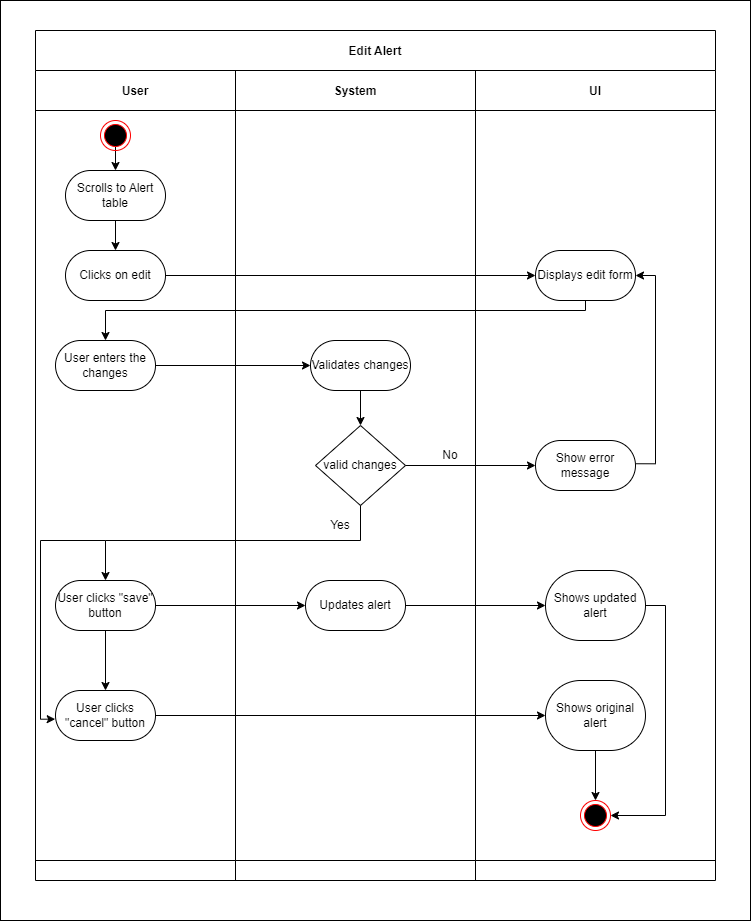

The diagram above was exported from draw.io. Its source (the exported page's mxGraphModel, read from the mxfile embedded in the PNG):
<mxGraphModel dx="1514" dy="796" grid="1" gridSize="10" guides="1" tooltips="1" connect="1" arrows="1" fold="1" page="1" pageScale="1" pageWidth="850" pageHeight="1100" math="0" shadow="0">
  <root>
    <mxCell id="0" />
    <mxCell id="1" parent="0" />
    <mxCell id="2" value="" style="rounded=0;whiteSpace=wrap;html=1;" vertex="1" parent="1">
      <mxGeometry x="45" y="40" width="750" height="920" as="geometry" />
    </mxCell>
    <mxCell id="3" value="Edit Alert" style="shape=table;childLayout=tableLayout;startSize=40;collapsible=0;recursiveResize=0;expand=0;fillColor=none;fontStyle=1" vertex="1" parent="1">
      <mxGeometry x="80" y="70" width="680" height="850" as="geometry" />
    </mxCell>
    <mxCell id="4" value="" style="shape=tableRow;horizontal=0;swimlaneHead=0;swimlaneBody=0;top=0;left=0;bottom=0;right=0;fillColor=none;points=[[0,0.5],[1,0.5]];portConstraint=eastwest;startSize=0;collapsible=0;recursiveResize=0;expand=0;fontStyle=1;" vertex="1" parent="3">
      <mxGeometry y="40" width="680" height="790" as="geometry" />
    </mxCell>
    <mxCell id="5" value="User" style="swimlane;swimlaneHead=0;swimlaneBody=0;connectable=0;fillColor=none;startSize=40;collapsible=0;recursiveResize=0;expand=0;fontStyle=1;" vertex="1" parent="4">
      <mxGeometry width="200" height="790" as="geometry">
        <mxRectangle width="200" height="790" as="alternateBounds" />
      </mxGeometry>
    </mxCell>
    <mxCell id="6" value="Scrolls to Alert table" style="rounded=1;whiteSpace=wrap;html=1;arcSize=50;" vertex="1" parent="5">
      <mxGeometry x="30" y="100" width="100" height="50" as="geometry" />
    </mxCell>
    <mxCell id="7" value="User enters the changes" style="rounded=1;whiteSpace=wrap;html=1;arcSize=50;" vertex="1" parent="5">
      <mxGeometry x="20" y="270" width="100" height="50" as="geometry" />
    </mxCell>
    <mxCell id="9" style="edgeStyle=orthogonalEdgeStyle;rounded=0;orthogonalLoop=1;jettySize=auto;html=1;exitX=0.5;exitY=1;exitDx=0;exitDy=0;entryX=0.5;entryY=0;entryDx=0;entryDy=0;" edge="1" parent="5" target="6">
      <mxGeometry relative="1" as="geometry">
        <mxPoint x="80" y="70" as="sourcePoint" />
      </mxGeometry>
    </mxCell>
    <mxCell id="10" value="" style="ellipse;html=1;shape=endState;fillColor=#000000;strokeColor=#ff0000;" vertex="1" parent="5">
      <mxGeometry x="65" y="50" width="30" height="30" as="geometry" />
    </mxCell>
    <mxCell id="47" value="Clicks on edit" style="rounded=1;whiteSpace=wrap;html=1;arcSize=50;" vertex="1" parent="5">
      <mxGeometry x="30" y="180" width="100" height="50" as="geometry" />
    </mxCell>
    <mxCell id="34" style="edgeStyle=orthogonalEdgeStyle;rounded=0;orthogonalLoop=1;jettySize=auto;html=1;entryX=0.5;entryY=0;entryDx=0;entryDy=0;exitX=0.5;exitY=1;exitDx=0;exitDy=0;" edge="1" parent="5" source="6" target="47">
      <mxGeometry relative="1" as="geometry">
        <mxPoint x="260" y="85" as="targetPoint" />
      </mxGeometry>
    </mxCell>
    <mxCell id="50" style="edgeStyle=orthogonalEdgeStyle;rounded=0;orthogonalLoop=1;jettySize=auto;html=1;entryX=-0.003;entryY=0.573;entryDx=0;entryDy=0;entryPerimeter=0;" edge="1" parent="5" target="48">
      <mxGeometry relative="1" as="geometry">
        <mxPoint x="70" y="470" as="sourcePoint" />
        <mxPoint x="26.300000000000068" y="649" as="targetPoint" />
        <Array as="points">
          <mxPoint x="5" y="470" />
          <mxPoint x="5" y="649" />
        </Array>
      </mxGeometry>
    </mxCell>
    <mxCell id="11" value="System" style="swimlane;swimlaneHead=0;swimlaneBody=0;connectable=0;fillColor=none;startSize=40;collapsible=0;recursiveResize=0;expand=0;fontStyle=1;" vertex="1" parent="4">
      <mxGeometry x="200" width="240" height="790" as="geometry">
        <mxRectangle width="240" height="790" as="alternateBounds" />
      </mxGeometry>
    </mxCell>
    <mxCell id="15" value="valid changes" style="rhombus;whiteSpace=wrap;html=1;" vertex="1" parent="11">
      <mxGeometry x="80" y="355" width="90" height="80" as="geometry" />
    </mxCell>
    <mxCell id="16" style="edgeStyle=orthogonalEdgeStyle;rounded=0;orthogonalLoop=1;jettySize=auto;html=1;exitX=0.5;exitY=1;exitDx=0;exitDy=0;entryX=0.5;entryY=0;entryDx=0;entryDy=0;" edge="1" parent="11" source="17" target="15">
      <mxGeometry relative="1" as="geometry" />
    </mxCell>
    <mxCell id="17" value="Validates changes" style="rounded=1;whiteSpace=wrap;html=1;arcSize=50;" vertex="1" parent="11">
      <mxGeometry x="75" y="270" width="100" height="50" as="geometry" />
    </mxCell>
    <mxCell id="18" value="No" style="text;html=1;align=center;verticalAlign=middle;whiteSpace=wrap;rounded=0;" vertex="1" parent="11">
      <mxGeometry x="185" y="370" width="60" height="30" as="geometry" />
    </mxCell>
    <mxCell id="19" value="Yes" style="text;html=1;align=center;verticalAlign=middle;whiteSpace=wrap;rounded=0;" vertex="1" parent="11">
      <mxGeometry x="75" y="440" width="60" height="30" as="geometry" />
    </mxCell>
    <mxCell id="20" value="Updates alert" style="rounded=1;whiteSpace=wrap;html=1;arcSize=50;" vertex="1" parent="11">
      <mxGeometry x="70" y="510" width="100" height="50" as="geometry" />
    </mxCell>
    <mxCell id="23" value="UI" style="swimlane;swimlaneHead=0;swimlaneBody=0;connectable=0;fillColor=none;startSize=40;collapsible=0;recursiveResize=0;expand=0;fontStyle=1;" vertex="1" parent="4">
      <mxGeometry x="440" width="240" height="790" as="geometry">
        <mxRectangle width="240" height="790" as="alternateBounds" />
      </mxGeometry>
    </mxCell>
    <mxCell id="24" style="edgeStyle=orthogonalEdgeStyle;rounded=0;orthogonalLoop=1;jettySize=auto;html=1;exitX=1.003;exitY=0.465;exitDx=0;exitDy=0;entryX=1;entryY=0.5;entryDx=0;entryDy=0;exitPerimeter=0;" edge="1" parent="23" source="31" target="29">
      <mxGeometry relative="1" as="geometry" />
    </mxCell>
    <mxCell id="27" value="Shows updated alert" style="rounded=1;whiteSpace=wrap;html=1;arcSize=50;" vertex="1" parent="23">
      <mxGeometry x="70" y="500" width="100" height="70" as="geometry" />
    </mxCell>
    <mxCell id="28" value="" style="edgeStyle=orthogonalEdgeStyle;rounded=0;orthogonalLoop=1;jettySize=auto;html=1;exitX=1;exitY=0.5;exitDx=0;exitDy=0;entryX=1;entryY=0.5;entryDx=0;entryDy=0;" edge="1" parent="23" source="27" target="30">
      <mxGeometry relative="1" as="geometry">
        <mxPoint x="120" y="700" as="sourcePoint" />
        <mxPoint x="120" y="730" as="targetPoint" />
      </mxGeometry>
    </mxCell>
    <mxCell id="29" value="Displays edit form" style="rounded=1;whiteSpace=wrap;html=1;arcSize=50;" vertex="1" parent="23">
      <mxGeometry x="60" y="180" width="100" height="50" as="geometry" />
    </mxCell>
    <mxCell id="30" value="" style="ellipse;html=1;shape=endState;fillColor=#000000;strokeColor=#ff0000;" vertex="1" parent="23">
      <mxGeometry x="105" y="730" width="30" height="30" as="geometry" />
    </mxCell>
    <mxCell id="31" value="Show error message" style="rounded=1;whiteSpace=wrap;html=1;arcSize=50;" vertex="1" parent="23">
      <mxGeometry x="60" y="370" width="100" height="50" as="geometry" />
    </mxCell>
    <mxCell id="52" value="Shows original alert" style="rounded=1;whiteSpace=wrap;html=1;arcSize=50;" vertex="1" parent="23">
      <mxGeometry x="70" y="610" width="100" height="70" as="geometry" />
    </mxCell>
    <mxCell id="56" style="edgeStyle=orthogonalEdgeStyle;rounded=0;orthogonalLoop=1;jettySize=auto;html=1;exitX=0.5;exitY=1;exitDx=0;exitDy=0;entryX=0.5;entryY=0;entryDx=0;entryDy=0;" edge="1" parent="23" source="52" target="30">
      <mxGeometry relative="1" as="geometry">
        <mxPoint x="-270" y="920" as="sourcePoint" />
        <mxPoint x="55" y="920" as="targetPoint" />
      </mxGeometry>
    </mxCell>
    <mxCell id="37" style="edgeStyle=orthogonalEdgeStyle;rounded=0;orthogonalLoop=1;jettySize=auto;html=1;exitX=0.5;exitY=1;exitDx=0;exitDy=0;entryX=0.5;entryY=0;entryDx=0;entryDy=0;" edge="1" parent="4" source="29" target="7">
      <mxGeometry relative="1" as="geometry">
        <Array as="points">
          <mxPoint x="550" y="240" />
          <mxPoint x="70" y="240" />
        </Array>
      </mxGeometry>
    </mxCell>
    <mxCell id="38" style="edgeStyle=orthogonalEdgeStyle;rounded=0;orthogonalLoop=1;jettySize=auto;html=1;exitX=1;exitY=0.5;exitDx=0;exitDy=0;" edge="1" parent="4" source="7" target="17">
      <mxGeometry relative="1" as="geometry" />
    </mxCell>
    <mxCell id="41" style="edgeStyle=orthogonalEdgeStyle;rounded=0;orthogonalLoop=1;jettySize=auto;html=1;exitX=1;exitY=0.5;exitDx=0;exitDy=0;entryX=0;entryY=0.5;entryDx=0;entryDy=0;" edge="1" parent="4" source="20" target="27">
      <mxGeometry relative="1" as="geometry" />
    </mxCell>
    <mxCell id="42" style="edgeStyle=orthogonalEdgeStyle;rounded=0;orthogonalLoop=1;jettySize=auto;html=1;exitX=1;exitY=0.5;exitDx=0;exitDy=0;entryX=0;entryY=0.5;entryDx=0;entryDy=0;" edge="1" parent="4" source="15" target="31">
      <mxGeometry relative="1" as="geometry">
        <Array as="points">
          <mxPoint x="500" y="395" />
        </Array>
        <mxPoint x="392" y="470" as="sourcePoint" />
        <mxPoint x="512" y="450" as="targetPoint" />
      </mxGeometry>
    </mxCell>
    <mxCell id="12" style="edgeStyle=orthogonalEdgeStyle;rounded=0;orthogonalLoop=1;jettySize=auto;html=1;exitX=1;exitY=0.5;exitDx=0;exitDy=0;entryX=0;entryY=0.5;entryDx=0;entryDy=0;" edge="1" parent="4" source="47" target="29">
      <mxGeometry relative="1" as="geometry">
        <mxPoint x="310" y="110" as="sourcePoint" />
      </mxGeometry>
    </mxCell>
    <mxCell id="43" value="" style="shape=tableRow;horizontal=0;swimlaneHead=0;swimlaneBody=0;top=0;left=0;bottom=0;right=0;fillColor=none;points=[[0,0.5],[1,0.5]];portConstraint=eastwest;startSize=0;collapsible=0;recursiveResize=0;expand=0;fontStyle=1;" vertex="1" parent="3">
      <mxGeometry y="830" width="680" height="20" as="geometry" />
    </mxCell>
    <mxCell id="44" value="" style="swimlane;swimlaneHead=0;swimlaneBody=0;connectable=0;fillColor=none;startSize=0;collapsible=0;recursiveResize=0;expand=0;fontStyle=1;" vertex="1" parent="43">
      <mxGeometry width="200" height="20" as="geometry">
        <mxRectangle width="200" height="20" as="alternateBounds" />
      </mxGeometry>
    </mxCell>
    <mxCell id="45" value="" style="swimlane;swimlaneHead=0;swimlaneBody=0;connectable=0;fillColor=none;startSize=0;collapsible=0;recursiveResize=0;expand=0;fontStyle=1;" vertex="1" parent="43">
      <mxGeometry x="200" width="240" height="20" as="geometry">
        <mxRectangle width="240" height="20" as="alternateBounds" />
      </mxGeometry>
    </mxCell>
    <mxCell id="46" value="" style="swimlane;swimlaneHead=0;swimlaneBody=0;connectable=0;fillColor=none;startSize=0;collapsible=0;recursiveResize=0;expand=0;fontStyle=1;" vertex="1" parent="43">
      <mxGeometry x="440" width="240" height="20" as="geometry">
        <mxRectangle width="240" height="20" as="alternateBounds" />
      </mxGeometry>
    </mxCell>
    <mxCell id="48" value="User clicks &quot;cancel&quot; button" style="rounded=1;whiteSpace=wrap;html=1;arcSize=50;" vertex="1" parent="1">
      <mxGeometry x="100" y="730" width="100" height="50" as="geometry" />
    </mxCell>
    <mxCell id="53" style="edgeStyle=orthogonalEdgeStyle;rounded=0;orthogonalLoop=1;jettySize=auto;html=1;exitX=1;exitY=0.5;exitDx=0;exitDy=0;" edge="1" parent="1" target="52" source="48">
      <mxGeometry relative="1" as="geometry">
        <mxPoint x="225" y="805" as="sourcePoint" />
        <mxPoint x="285" y="805" as="targetPoint" />
      </mxGeometry>
    </mxCell>
    <mxCell id="57" value="" style="edgeStyle=none;html=1;" edge="1" parent="1" source="8" target="48">
      <mxGeometry relative="1" as="geometry" />
    </mxCell>
    <mxCell id="8" value="User clicks &quot;save&quot; button" style="rounded=1;whiteSpace=wrap;html=1;arcSize=50;" vertex="1" parent="1">
      <mxGeometry x="100" y="620" width="100" height="50" as="geometry" />
    </mxCell>
    <mxCell id="39" style="edgeStyle=orthogonalEdgeStyle;rounded=0;orthogonalLoop=1;jettySize=auto;html=1;exitX=0.5;exitY=1;exitDx=0;exitDy=0;entryX=0.5;entryY=0;entryDx=0;entryDy=0;" edge="1" parent="1" source="15" target="8">
      <mxGeometry relative="1" as="geometry">
        <Array as="points">
          <mxPoint x="405" y="580" />
          <mxPoint x="150" y="580" />
        </Array>
      </mxGeometry>
    </mxCell>
    <mxCell id="40" style="edgeStyle=orthogonalEdgeStyle;rounded=0;orthogonalLoop=1;jettySize=auto;html=1;exitX=1;exitY=0.5;exitDx=0;exitDy=0;entryX=0;entryY=0.5;entryDx=0;entryDy=0;" edge="1" parent="1" source="8" target="20">
      <mxGeometry relative="1" as="geometry" />
    </mxCell>
  </root>
</mxGraphModel>